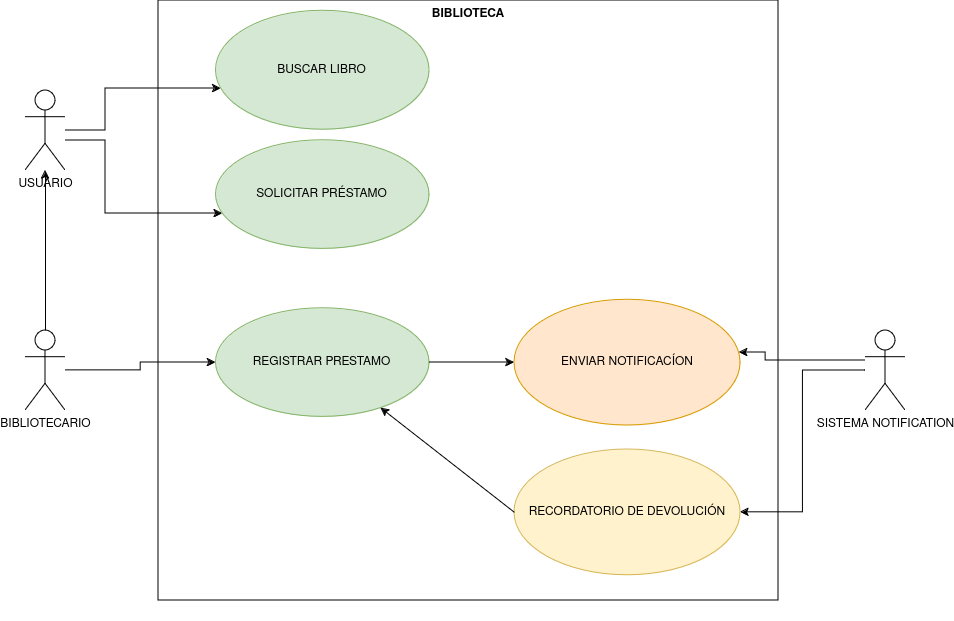

The diagram above was exported from draw.io. Its source (the exported page's mxGraphModel, read from the mxfile embedded in the PNG):
<mxGraphModel dx="1434" dy="750" grid="1" gridSize="10" guides="1" tooltips="1" connect="1" arrows="1" fold="1" page="1" pageScale="1" pageWidth="827" pageHeight="1169" math="0" shadow="0">
  <root>
    <mxCell id="0" />
    <mxCell id="1" parent="0" />
    <mxCell id="FinCkZmaiRPAEN3hLkZ9-32" style="edgeStyle=orthogonalEdgeStyle;rounded=0;orthogonalLoop=1;jettySize=auto;html=1;" parent="1" source="O0vUw-r-UUK7jDUm7UQv-13" target="O0vUw-r-UUK7jDUm7UQv-35" edge="1">
      <mxGeometry relative="1" as="geometry">
        <Array as="points">
          <mxPoint x="820" y="430" />
          <mxPoint x="820" y="422" />
        </Array>
      </mxGeometry>
    </mxCell>
    <mxCell id="FinCkZmaiRPAEN3hLkZ9-33" style="edgeStyle=orthogonalEdgeStyle;rounded=0;orthogonalLoop=1;jettySize=auto;html=1;entryX=1;entryY=0.5;entryDx=0;entryDy=0;" parent="1" source="O0vUw-r-UUK7jDUm7UQv-13" target="FinCkZmaiRPAEN3hLkZ9-3" edge="1">
      <mxGeometry relative="1" as="geometry" />
    </mxCell>
    <mxCell id="O0vUw-r-UUK7jDUm7UQv-13" value="SISTEMA NOTIFICATION " style="shape=umlActor;html=1;verticalLabelPosition=bottom;verticalAlign=top;align=center;" parent="1" vertex="1">
      <mxGeometry x="920" y="400" width="40" height="80" as="geometry" />
    </mxCell>
    <mxCell id="FinCkZmaiRPAEN3hLkZ9-6" value="" style="edgeStyle=orthogonalEdgeStyle;rounded=0;orthogonalLoop=1;jettySize=auto;html=1;" parent="1" source="O0vUw-r-UUK7jDUm7UQv-39" target="O0vUw-r-UUK7jDUm7UQv-30" edge="1">
      <mxGeometry relative="1" as="geometry">
        <Array as="points">
          <mxPoint x="160" y="210" />
          <mxPoint x="160" y="283" />
        </Array>
      </mxGeometry>
    </mxCell>
    <mxCell id="FinCkZmaiRPAEN3hLkZ9-8" value="" style="edgeStyle=orthogonalEdgeStyle;rounded=0;orthogonalLoop=1;jettySize=auto;html=1;" parent="1" source="O0vUw-r-UUK7jDUm7UQv-39" target="O0vUw-r-UUK7jDUm7UQv-27" edge="1">
      <mxGeometry relative="1" as="geometry">
        <Array as="points">
          <mxPoint x="160" y="200" />
          <mxPoint x="160" y="158" />
        </Array>
      </mxGeometry>
    </mxCell>
    <mxCell id="O0vUw-r-UUK7jDUm7UQv-39" value="USUARIO" style="shape=umlActor;html=1;verticalLabelPosition=bottom;verticalAlign=top;align=center;" parent="1" vertex="1">
      <mxGeometry x="80" y="160" width="40" height="80" as="geometry" />
    </mxCell>
    <mxCell id="FinCkZmaiRPAEN3hLkZ9-15" value="" style="edgeStyle=orthogonalEdgeStyle;rounded=0;orthogonalLoop=1;jettySize=auto;html=1;" parent="1" source="O0vUw-r-UUK7jDUm7UQv-47" target="O0vUw-r-UUK7jDUm7UQv-39" edge="1">
      <mxGeometry relative="1" as="geometry">
        <mxPoint x="40" y="350" as="targetPoint" />
      </mxGeometry>
    </mxCell>
    <mxCell id="Wic1gObOfZbbiX8jUMal-3" style="edgeStyle=orthogonalEdgeStyle;rounded=0;orthogonalLoop=1;jettySize=auto;html=1;" edge="1" parent="1" source="O0vUw-r-UUK7jDUm7UQv-47" target="O0vUw-r-UUK7jDUm7UQv-34">
      <mxGeometry relative="1" as="geometry" />
    </mxCell>
    <mxCell id="O0vUw-r-UUK7jDUm7UQv-47" value="BIBLIOTECARIO" style="shape=umlActor;html=1;verticalLabelPosition=bottom;verticalAlign=top;align=center;" parent="1" vertex="1">
      <mxGeometry x="80" y="400" width="40" height="80" as="geometry" />
    </mxCell>
    <mxCell id="FinCkZmaiRPAEN3hLkZ9-28" value="" style="group" parent="1" vertex="1" connectable="0">
      <mxGeometry x="240" y="90" width="620" height="600" as="geometry" />
    </mxCell>
    <mxCell id="FinCkZmaiRPAEN3hLkZ9-31" value="" style="group" parent="FinCkZmaiRPAEN3hLkZ9-28" vertex="1" connectable="0">
      <mxGeometry x="-27" y="-20" width="620.0000000000001" height="600" as="geometry" />
    </mxCell>
    <mxCell id="FinCkZmaiRPAEN3hLkZ9-26" value="BIBLIOTECA" style="shape=rect;html=1;verticalAlign=top;fontStyle=1;whiteSpace=wrap;align=center;fillColor=none;movable=1;resizable=1;rotatable=1;deletable=1;editable=1;locked=0;connectable=1;" parent="FinCkZmaiRPAEN3hLkZ9-31" vertex="1">
      <mxGeometry width="620.0000000000001" height="600" as="geometry" />
    </mxCell>
    <mxCell id="O0vUw-r-UUK7jDUm7UQv-27" value="BUSCAR LIBRO" style="ellipse;whiteSpace=wrap;html=1;fillColor=#d5e8d4;strokeColor=#82b366;movable=1;resizable=1;rotatable=1;deletable=1;editable=1;locked=0;connectable=1;" parent="FinCkZmaiRPAEN3hLkZ9-31" vertex="1">
      <mxGeometry x="57.40884259259263" y="10.344827586206897" width="213.48379629629633" height="118.96551724137933" as="geometry" />
    </mxCell>
    <mxCell id="O0vUw-r-UUK7jDUm7UQv-30" value="SOLICITAR PRÉSTAMO" style="ellipse;whiteSpace=wrap;html=1;fillColor=#d5e8d4;strokeColor=#82b366;movable=1;resizable=1;rotatable=1;deletable=1;editable=1;locked=0;connectable=1;" parent="FinCkZmaiRPAEN3hLkZ9-31" vertex="1">
      <mxGeometry x="57.40884259259263" y="139.6551724137931" width="213.48379629629633" height="108.62068965517243" as="geometry" />
    </mxCell>
    <mxCell id="O0vUw-r-UUK7jDUm7UQv-34" value="REGISTRAR PRESTAMO" style="ellipse;whiteSpace=wrap;html=1;fillColor=#d5e8d4;strokeColor=#82b366;movable=1;resizable=1;rotatable=1;deletable=1;editable=1;locked=0;connectable=1;" parent="FinCkZmaiRPAEN3hLkZ9-31" vertex="1">
      <mxGeometry x="57.40884259259263" y="307.7586206896552" width="213.48379629629633" height="108.62068965517243" as="geometry" />
    </mxCell>
    <mxCell id="O0vUw-r-UUK7jDUm7UQv-35" value="ENVIAR NOTIFICACÍON" style="ellipse;whiteSpace=wrap;html=1;fillColor=#ffe6cc;strokeColor=#d79b00;movable=1;resizable=1;rotatable=1;deletable=1;editable=1;locked=0;connectable=1;" parent="FinCkZmaiRPAEN3hLkZ9-31" vertex="1">
      <mxGeometry x="355.9287962962964" y="299.2034482758621" width="226.04166666666669" height="125.73103448275864" as="geometry" />
    </mxCell>
    <mxCell id="FinCkZmaiRPAEN3hLkZ9-3" value="RECORDATORIO DE DEVOLUCIÓN" style="ellipse;whiteSpace=wrap;html=1;fillColor=#fff2cc;strokeColor=#d6b656;movable=1;resizable=1;rotatable=1;deletable=1;editable=1;locked=0;connectable=1;" parent="FinCkZmaiRPAEN3hLkZ9-31" vertex="1">
      <mxGeometry x="355.9287962962964" y="448.96551724137936" width="226.04166666666669" height="125.73103448275864" as="geometry" />
    </mxCell>
    <mxCell id="FinCkZmaiRPAEN3hLkZ9-27" style="edgeStyle=orthogonalEdgeStyle;rounded=0;orthogonalLoop=1;jettySize=auto;html=1;" parent="FinCkZmaiRPAEN3hLkZ9-31" source="O0vUw-r-UUK7jDUm7UQv-34" target="O0vUw-r-UUK7jDUm7UQv-35" edge="1">
      <mxGeometry relative="1" as="geometry" />
    </mxCell>
    <mxCell id="FinCkZmaiRPAEN3hLkZ9-25" value="" style="endArrow=classic;html=1;rounded=0;exitX=0;exitY=0.5;exitDx=0;exitDy=0;" parent="FinCkZmaiRPAEN3hLkZ9-31" source="FinCkZmaiRPAEN3hLkZ9-3" target="O0vUw-r-UUK7jDUm7UQv-34" edge="1">
      <mxGeometry width="50" height="50" relative="1" as="geometry">
        <mxPoint x="378.88888888888897" y="351.72413793103453" as="sourcePoint" />
        <mxPoint x="436.29629629629636" y="300" as="targetPoint" />
      </mxGeometry>
    </mxCell>
  </root>
</mxGraphModel>